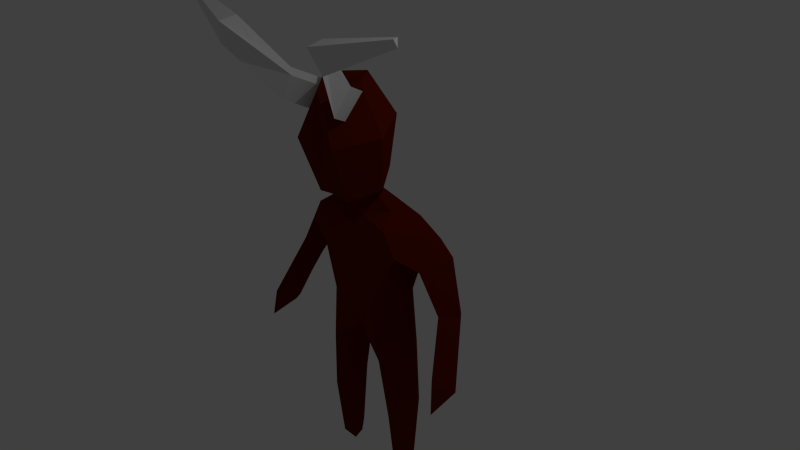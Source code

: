# Source: Imp.blend  (saved by Blender 2.68.0; exported with 4.5.12 LTS)
import bpy
from mathutils import Matrix  # noqa: F401  (used for matrix-valued properties, if any)

bpy.ops.wm.read_factory_settings(use_empty=True)
scene = bpy.context.scene
scene.name = 'Scene'

# ---- collections
col_collection_1 = bpy.data.collections.new('Collection 1'); scene.collection.children.link(col_collection_1)

# ---- materials (node trees are filled in below, after node groups)
mat_red = bpy.data.materials.new('Red')
mat_red.alpha_threshold = 0.0
mat_red.use_transparent_shadow = False
mat_red.diffuse_color = (0.1282, 0.009234, 0.0, 1.0)
mat_red.roughness = 0.5
mat_red.specular_intensity = 0.0
mat_red.line_color = (0.0, 0.0, 0.0, 1.0)
mat_horn = bpy.data.materials.new('Horn')
mat_horn.alpha_threshold = 0.0
mat_horn.use_transparent_shadow = False
mat_horn.roughness = 0.5
mat_horn.specular_intensity = 0.0
mat_horn.line_color = (0.0, 0.0, 0.0, 1.0)

# ---- material node trees

# ---- world
world_world = bpy.data.worlds.new('World'); scene.world = world_world
world_world.color = (0.05088, 0.05088, 0.05088)
world_world.use_sun_shadow = False
world_world.sun_shadow_jitter_overblur = 0.0
world_world.cycles.sampling_method = 'MANUAL'
world_world.cycles.sample_map_resolution = 256

# ---- cameras
cam_camera = bpy.data.cameras.new('Camera')
cam_camera.clip_end = 100.0
cam_camera.lens = 35.0
cam_camera.sensor_width = 32.0
cam_camera.sensor_height = 18.0
cam_camera.ortho_scale = 7.314
cam_camera.dof.focus_distance = 0.0
cam_camera.dof.aperture_fstop = 128.0

# ---- lights
light_lamp = bpy.data.lights.new('Lamp', 'POINT')
light_lamp.transmission_factor = 0.0
light_lamp.cutoff_distance = 30.0
light_lamp.energy = 100.0
light_lamp.shadow_buffer_clip_start = 1.001
light_lamp.shadow_soft_size = 0.1
light_lamp.shadow_maximum_resolution = 0.006
light_lamp.use_absolute_resolution = True
light_lamp.cycles.use_multiple_importance_sampling = False

# ---- meshes
me_cube_001 = bpy.data.meshes.new('Cube.001')
me_cube_001.from_pydata([(0.3218, 0.3806, -0.4592), (0.6424, 0.002084, -0.4255), (0.4356, -0.3451, -1.275), (0.3218, -0.3801, -0.4592), (0.1916, -0.3205, 0.7346), (0.5375, -0.2869, -2.151), (0.4356, 0.3451, -1.275), (0.118, -1.397e-09, -1.333), (0.7507, 0.0, -1.227), (0.7024, 3.679e-08, -3.034), (0.5375, 0.2869, -2.151), (0.2759, 1.63e-08, -2.184), (0.7992, 1.35e-08, -2.118), (0.5183, 4.459e-08, -3.302), (0.5314, -0.1874, -3.048), (0.5314, 0.1874, -3.048), (0.3605, 3.655e-08, -3.062), (0.2941, 0.4234, 0.396), (0.8526, 0.05864, 0.5552), (0.2941, -0.4218, 0.3941), (0.8246, 0.1155, 0.06521), (0.7524, 0.4554, 0.344), (0.7524, -0.336, 0.3438), (0.6644, 0.05986, 0.1195), (1.313, -0.1522, -0.2946), (1.208, 0.1157, 0.3221), (1.016, 0.4069, 0.1914), (1.016, -0.1757, 0.1959), (1.547, -0.494, -1.001), (1.132, 0.04701, -0.4051), (1.494, 0.05274, -0.2992), (1.313, 0.252, -0.4097), (1.586, -0.5484, -1.378), (1.352, -0.2955, -1.121), (1.742, -0.2847, -1.097), (1.547, -0.08628, -1.217), (0.2999, -0.1518, 0.9472), (0.1916, 0.2445, 0.787), (0.3904, -0.03606, 0.7651), (0.2478, -0.6048, 1.011), (0.15, -0.3189, 0.8849), (0.15, 0.01534, 1.009), (0.3114, -0.8513, 1.743), (0.2478, 0.08239, 1.272), (0.4956, -0.2612, 1.141), (0.3124, -0.4066, 2.442), (0.3114, 0.1504, 1.943), (0.6139, -0.3502, 1.84), (0.531, 0.3218, 0.631), (0.531, -0.3102, 0.6226), (0.0, 0.38, 0.6346), (0.0, 0.2594, -0.9206), (0.0, -0.4031, 0.6169), (0.0, -0.2594, -0.9206), (0.579, 0.3348, 0.07134), (0.579, -0.307, 0.07134), (0.0, 0.4154, 0.003279), (0.0, -0.4154, 0.003279), (0.0, 0.1105, 0.8972), (0.0, -0.2816, 0.801), (0.0, 0.01748, 1.135), (0.0, -0.45, 0.9516), (0.0, 0.1793, 1.531), (0.0, -0.7816, 1.226), (0.0, -0.01679, 2.435), (0.0, -0.7699, 2.362), (0.2768, -0.568, 2.002), (0.3336, -0.3691, 2.327), (0.1478, -0.4922, 2.29), (0.4741, -0.9207, 2.184), (0.5309, -0.7218, 2.509), (0.3451, -0.8449, 2.471), (0.9001, -1.38, 2.836), (0.7504, -1.238, 3.161), (0.7731, -1.459, 3.124), (1.753, -1.168, 3.24), (1.712, -1.128, 3.33), (1.718, -1.19, 3.32)], [], [(54, 0, 56), (14, 13, 9), (16, 11, 15), (32, 35, 34), (41, 60, 43), (44, 36, 43), (0, 51, 56), (14, 16, 13), (49, 4, 19), (49, 19, 22), (39, 40, 44), (5, 2, 7), (13, 16, 15), (57, 53, 3), (50, 58, 37), (53, 7, 2), (20, 23, 21), (39, 61, 40), (10, 6, 12), (36, 38, 41), (34, 30, 28), (27, 22, 23), (14, 5, 11), (12, 9, 10), (13, 15, 9), (25, 18, 27), (48, 37, 38), (48, 18, 21), (30, 25, 24), (33, 32, 28), (57, 19, 52), (37, 58, 41), (26, 21, 18), (48, 17, 37), (29, 24, 27), (49, 18, 38), (51, 7, 53), (17, 56, 50), (4, 59, 52), (49, 22, 18), (55, 23, 22), (60, 62, 43), (31, 26, 25), (32, 33, 35), (38, 36, 4), (49, 38, 4), (35, 31, 30), (28, 24, 33), (33, 29, 31), (34, 28, 32), (62, 64, 46), (45, 47, 46), (47, 44, 43), (54, 1, 0), (58, 60, 41), (11, 7, 10), (39, 63, 61), (42, 39, 44), (42, 65, 63), (45, 65, 42), (55, 3, 1), (51, 6, 7), (54, 17, 21), (43, 62, 46), (64, 45, 46), (53, 2, 3), (51, 0, 6), (59, 4, 40), (64, 65, 45), (8, 1, 2), (8, 6, 1), (40, 61, 59), (63, 39, 42), (12, 8, 2), (29, 20, 31), (14, 9, 5), (57, 3, 55), (55, 1, 23), (45, 42, 47), (54, 21, 23), (17, 54, 56), (11, 10, 15), (36, 41, 43), (4, 52, 19), (19, 55, 22), (40, 36, 44), (11, 5, 7), (26, 20, 21), (6, 8, 12), (38, 37, 41), (30, 24, 28), (20, 27, 23), (16, 14, 11), (9, 15, 10), (18, 22, 27), (25, 27, 24), (25, 26, 18), (17, 50, 37), (20, 29, 27), (18, 48, 38), (30, 31, 25), (36, 40, 4), (34, 35, 30), (24, 29, 33), (35, 33, 31), (46, 47, 43), (7, 6, 10), (47, 42, 44), (17, 48, 21), (1, 3, 2), (6, 0, 1), (5, 12, 2), (20, 26, 31), (9, 12, 5), (19, 57, 55), (1, 54, 23), (67, 66, 68), (69, 70, 73, 72), (66, 67, 70, 69), (68, 66, 69, 71), (67, 68, 71, 70), (74, 72, 75, 77), (71, 69, 72, 74), (70, 71, 74, 73), (76, 77, 75), (73, 74, 77, 76), (72, 73, 76, 75)])
me_cube_001.polygons.foreach_set('material_index', [0, 0, 0, 0, 0, 0, 0, 0, 0, 0, 0, 0, 0, 0, 0, 0, 0, 0, 0, 0, 0, 0, 0, 0, 0, 0, 0, 0, 0, 0, 0, 0, 0, 0, 0, 0, 0, 0, 0, 0, 0, 0, 0, 0, 0, 0, 0, 0, 0, 0, 0, 0, 0, 0, 0, 0, 0, 0, 0, 0, 0, 0, 0, 0, 0, 0, 0, 0, 0, 0, 0, 0, 0, 0, 0, 0, 0, 0, 0, 0, 0, 0, 0, 0, 0, 0, 0, 0, 0, 0, 0, 0, 0, 0, 0, 0, 0, 0, 0, 0, 0, 0, 0, 0, 0, 0, 0, 0, 0, 0, 0, 0, 0, 0, 0, 0, 1, 1, 1, 1, 1, 1, 1, 1, 1, 1, 1])
me_cube_001.materials.append(mat_red)
me_cube_001.materials.append(mat_horn)
me_cube_001.use_remesh_preserve_volume = False
me_cube_001.use_remesh_preserve_attributes = False
me_cube_001.use_mirror_vertex_groups = False
me_cube_001.update()

# ---- objects
ob_cube = bpy.data.objects.new('Cube', me_cube_001)
ob_lamp = bpy.data.objects.new('Lamp', light_lamp)
ob_camera = bpy.data.objects.new('Camera', cam_camera)

# ---- transforms, parenting, visibility, modifiers, constraints
ob_cube.location = (0.0, 0.0, 0.0)
ob_cube.lineart.crease_threshold = 0.0
_m = ob_cube.modifiers.new('Mirror', 'MIRROR')
ob_lamp.location = (4.076, 1.005, 5.904)
ob_lamp.rotation_euler = (0.6503, 0.05522, 1.866)
ob_lamp.lock_rotations_4d = False
ob_lamp.empty_display_type = 'ARROWS'
ob_lamp.color = (0.0, 0.0, 0.0, 0.0)
ob_lamp.lineart.crease_threshold = 0.0
ob_camera.location = (7.481, -6.508, 5.344)
ob_camera.rotation_euler = (1.109, 0.01082, 0.8149)
ob_camera.lock_rotations_4d = False
ob_camera.empty_display_type = 'ARROWS'
ob_camera.color = (0.0, 0.0, 0.0, 0.0)
ob_camera.display_type = 'WIRE'
ob_camera.lineart.crease_threshold = 0.0

# ---- collection membership
col_collection_1.objects.link(ob_cube)
col_collection_1.objects.link(ob_lamp)
col_collection_1.objects.link(ob_camera)

# ---- scene / render settings (as saved in the file)
scene.camera = ob_camera
scene.frame_start = 1; scene.frame_end = 250; scene.frame_set(1)
scene.render.engine = 'BLENDER_EEVEE_NEXT'
scene.render.image_settings.color_mode = 'RGB'
scene.render.image_settings.compression = 90
scene.render.resolution_percentage = 50
scene.render.dither_intensity = 0.0
scene.cycles.use_denoising = False
scene.cycles.samples = 10
scene.cycles.sampling_pattern = 'TABULATED_SOBOL'
scene.cycles.light_sampling_threshold = 0.0
scene.cycles.use_adaptive_sampling = False
scene.cycles.use_light_tree = False
scene.cycles.blur_glossy = 0.0
scene.cycles.volume_bounces = 1
scene.cycles.pixel_filter_type = 'GAUSSIAN'
scene.cycles.sample_clamp_indirect = 0.0
scene.view_settings.view_transform = 'Standard'
bpy.context.view_layer.update()
